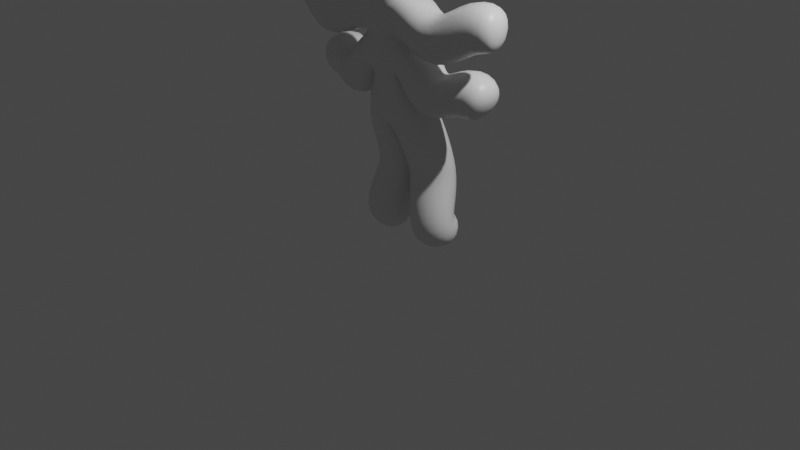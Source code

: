 # Source: Characer_Sketches.blend  (saved by Blender 3.0.42; exported with 4.5.12 LTS)
import bpy
from mathutils import Matrix  # noqa: F401  (used for matrix-valued properties, if any)

bpy.ops.wm.read_factory_settings(use_empty=True)
scene = bpy.context.scene
scene.name = 'Scene'

# ---- collections
col_collection = bpy.data.collections.new('Collection'); scene.collection.children.link(col_collection)

# ---- materials (node trees are filled in below, after node groups)
mat_material = bpy.data.materials.new('Material')
mat_material.alpha_threshold = 0.0
mat_material.use_transparent_shadow = False
mat_material.line_color = (0.0, 0.0, 0.0, 1.0)

# ---- material node trees
mat_material.use_nodes = True; mat_material.node_tree.nodes.clear()
_N = mat_material.node_tree.nodes; _L = mat_material.node_tree.links
n0 = _N.new('ShaderNodeOutputMaterial'); n0.name = 'Material Output'; n0.location = (300, 300)
n1 = _N.new('ShaderNodeBsdfPrincipled'); n1.name = 'Principled BSDF'; n1.location = (10, 300)
n1.distribution = 'GGX'
n1.subsurface_method = 'RANDOM_WALK_SKIN'
n1.inputs[2].default_value = 0.4
n1.inputs[3].default_value = 1.45
n1.inputs[27].default_value = (0.0, 0.0, 0.0, 1.0)
n1.inputs[28].default_value = 1.0
_L.new(n1.outputs[0], n0.inputs[0])
n0.is_active_output = True

# ---- world
world_world = bpy.data.worlds.new('World'); scene.world = world_world
world_world.use_nodes = True; world_world.node_tree.nodes.clear()
_N = world_world.node_tree.nodes; _L = world_world.node_tree.links
n0 = _N.new('ShaderNodeOutputWorld'); n0.name = 'World Output'; n0.location = (300, 300)
n1 = _N.new('ShaderNodeBackground'); n1.name = 'Background'; n1.location = (10, 300)
n1.inputs[0].default_value = (0.05088, 0.05088, 0.05088, 1.0)
_L.new(n1.outputs[0], n0.inputs[0])
n0.is_active_output = True
world_world.color = (0.05088, 0.05088, 0.05088)
world_world.use_sun_shadow = False
world_world.sun_shadow_jitter_overblur = 0.0

# ---- cameras
cam_camera = bpy.data.cameras.new('Camera')
cam_camera.clip_end = 100.0
cam_camera.ortho_scale = 7.314

# ---- lights
light_light = bpy.data.lights.new('Light', 'POINT')
light_light.transmission_factor = 0.0
light_light.energy = 1000.0
light_light.shadow_soft_size = 0.1
light_light.shadow_maximum_resolution = 0.006
light_light.use_absolute_resolution = True

# ---- meshes
me_cube = bpy.data.meshes.new('Cube')
me_cube.from_pydata([(0.0, 0.001172, 1.298), (-0.1938, -4.235e-05, 1.278), (0.0, -0.05975, 2.162), (-0.6992, -0.1941, 1.968), (0.0, -0.09546, 2.356), (-1.01, -0.06258, 2.26), (0.0, -0.2232, 3.201), (-0.3447, 0.1075, -0.04089), (-0.2061, 0.2868, 0.5258), (-0.0007493, -0.007908, 1.794), (-0.3499, -0.1333, 2.183), (-0.3251, 0.3793, -0.1176), (0.0, 0.04461, 2.445), (0.0, -0.02736, 2.876), (0.0, 0.06089, 2.598), (-0.2051, -0.03578, 1.802), (-0.5032, -0.01742, 1.39), (-0.8364, 0.1282, 1.578), (-1.311, 0.01952, 2.205), (-1.058, 0.1371, 1.406), (-1.421, 0.1853, 0.9241), (-2.084, 0.1524, 0.7841), (-2.237, 0.1054, 1.376), (-1.945, 0.02402, 1.881), (-2.508, 0.05769, 2.39), (-2.972, 0.02959, 1.846), (-2.135, 0.03539, 2.053)], [(0, 1), (9, 0), (10, 2), (2, 4), (5, 3), (8, 7), (1, 8), (2, 9), (3, 10), (7, 11), (4, 12), (13, 14), (13, 6), (14, 12), (9, 15), (15, 16), (16, 17), (18, 5), (17, 19), (20, 21), (21, 22), (22, 23), (26, 24), (24, 25), (23, 26)], [])
_uv = me_cube.uv_layers.new(name='UVMap')
_uv.uv.foreach_set('vector', [])
me_cube.materials.append(mat_material)
me_cube.use_remesh_preserve_volume = False
me_cube.use_remesh_preserve_attributes = False
me_cube.use_mirror_vertex_groups = False
me_cube.update()

# ---- objects
ob_cube = bpy.data.objects.new('Cube', me_cube)
ob_light = bpy.data.objects.new('Light', light_light)
ob_camera = bpy.data.objects.new('Camera', cam_camera)

# ---- transforms, parenting, visibility, modifiers, constraints
ob_cube.location = (0.0, 0.0, 0.0)
ob_cube.lock_rotations_4d = False
ob_cube.empty_display_type = 'ARROWS'
ob_cube.lineart.crease_threshold = 0.0
_m = ob_cube.modifiers.new('Mirror', 'MIRROR')
_m.merge_threshold = 0.1
_m = ob_cube.modifiers.new('Skin', 'SKIN')
_m.use_smooth_shade = True
_m = ob_cube.modifiers.new('Subdivision', 'SUBSURF')
_m.levels = 2
ob_light.location = (4.076, 1.005, 5.904)
ob_light.rotation_euler = (0.6503, 0.05522, 1.866)
ob_light.lock_rotations_4d = False
ob_light.empty_display_type = 'ARROWS'
ob_light.color = (0.0, 0.0, 0.0, 0.0)
ob_light.lineart.crease_threshold = 0.0
ob_camera.location = (7.359, -6.926, 4.958)
ob_camera.rotation_euler = (1.109, 0.0, 0.8149)
ob_camera.lock_rotations_4d = False
ob_camera.empty_display_type = 'ARROWS'
ob_camera.color = (0.0, 0.0, 0.0, 0.0)
ob_camera.display_type = 'WIRE'
ob_camera.lineart.crease_threshold = 0.0

# ---- collection membership
col_collection.objects.link(ob_cube)
col_collection.objects.link(ob_light)
col_collection.objects.link(ob_camera)

# ---- scene / render settings (as saved in the file)
scene.camera = ob_camera
scene.frame_start = 1; scene.frame_end = 250; scene.frame_set(1)
scene.render.engine = 'BLENDER_EEVEE_NEXT'
scene.cycles.sampling_pattern = 'TABULATED_SOBOL'
scene.cycles.use_light_tree = False
scene.view_settings.view_transform = 'Filmic'
bpy.context.view_layer.update()
